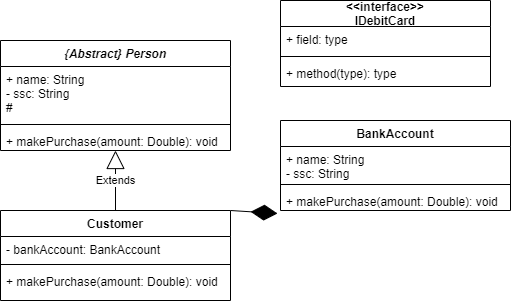

The diagram above was exported from draw.io. Its source (the exported page's mxGraphModel, read from the mxfile embedded in the PNG):
<mxGraphModel dx="1422" dy="762" grid="1" gridSize="10" guides="1" tooltips="1" connect="1" arrows="1" fold="1" page="1" pageScale="1" pageWidth="850" pageHeight="1100" math="0" shadow="0">
  <root>
    <mxCell id="0" />
    <mxCell id="1" parent="0" />
    <mxCell id="MYxYquJRXMQKQBpf79CK-1" value="{Abstract} Person" style="swimlane;fontStyle=3;align=center;verticalAlign=top;childLayout=stackLayout;horizontal=1;startSize=26;horizontalStack=0;resizeParent=1;resizeParentMax=0;resizeLast=0;collapsible=1;marginBottom=0;" parent="1" vertex="1">
      <mxGeometry x="80" y="310" width="230" height="110" as="geometry">
        <mxRectangle x="80" y="310" width="70" height="26" as="alternateBounds" />
      </mxGeometry>
    </mxCell>
    <mxCell id="MYxYquJRXMQKQBpf79CK-2" value="+ name: String&#10;- ssc: String&#10;#" style="text;strokeColor=none;fillColor=none;align=left;verticalAlign=top;spacingLeft=4;spacingRight=4;overflow=hidden;rotatable=0;points=[[0,0.5],[1,0.5]];portConstraint=eastwest;" parent="MYxYquJRXMQKQBpf79CK-1" vertex="1">
      <mxGeometry y="26" width="230" height="54" as="geometry" />
    </mxCell>
    <mxCell id="MYxYquJRXMQKQBpf79CK-3" value="" style="line;strokeWidth=1;fillColor=none;align=left;verticalAlign=middle;spacingTop=-1;spacingLeft=3;spacingRight=3;rotatable=0;labelPosition=right;points=[];portConstraint=eastwest;" parent="MYxYquJRXMQKQBpf79CK-1" vertex="1">
      <mxGeometry y="80" width="230" height="8" as="geometry" />
    </mxCell>
    <mxCell id="MYxYquJRXMQKQBpf79CK-4" value="+ makePurchase(amount: Double): void" style="text;strokeColor=none;fillColor=none;align=left;verticalAlign=top;spacingLeft=4;spacingRight=4;overflow=hidden;rotatable=0;points=[[0,0.5],[1,0.5]];portConstraint=eastwest;" parent="MYxYquJRXMQKQBpf79CK-1" vertex="1">
      <mxGeometry y="88" width="230" height="22" as="geometry" />
    </mxCell>
    <mxCell id="MYxYquJRXMQKQBpf79CK-6" value="BankAccount" style="swimlane;fontStyle=1;align=center;verticalAlign=top;childLayout=stackLayout;horizontal=1;startSize=26;horizontalStack=0;resizeParent=1;resizeParentMax=0;resizeLast=0;collapsible=1;marginBottom=0;" parent="1" vertex="1">
      <mxGeometry x="360" y="390" width="230" height="90" as="geometry">
        <mxRectangle x="360" y="310" width="110" height="26" as="alternateBounds" />
      </mxGeometry>
    </mxCell>
    <mxCell id="MYxYquJRXMQKQBpf79CK-7" value="+ name: String&#10;- ssc: String" style="text;strokeColor=none;fillColor=none;align=left;verticalAlign=top;spacingLeft=4;spacingRight=4;overflow=hidden;rotatable=0;points=[[0,0.5],[1,0.5]];portConstraint=eastwest;" parent="MYxYquJRXMQKQBpf79CK-6" vertex="1">
      <mxGeometry y="26" width="230" height="34" as="geometry" />
    </mxCell>
    <mxCell id="MYxYquJRXMQKQBpf79CK-8" value="" style="line;strokeWidth=1;fillColor=none;align=left;verticalAlign=middle;spacingTop=-1;spacingLeft=3;spacingRight=3;rotatable=0;labelPosition=right;points=[];portConstraint=eastwest;" parent="MYxYquJRXMQKQBpf79CK-6" vertex="1">
      <mxGeometry y="60" width="230" height="8" as="geometry" />
    </mxCell>
    <mxCell id="MYxYquJRXMQKQBpf79CK-9" value="+ makePurchase(amount: Double): void" style="text;strokeColor=none;fillColor=none;align=left;verticalAlign=top;spacingLeft=4;spacingRight=4;overflow=hidden;rotatable=0;points=[[0,0.5],[1,0.5]];portConstraint=eastwest;" parent="MYxYquJRXMQKQBpf79CK-6" vertex="1">
      <mxGeometry y="68" width="230" height="22" as="geometry" />
    </mxCell>
    <mxCell id="MYxYquJRXMQKQBpf79CK-14" value="Extends" style="endArrow=block;endSize=16;endFill=0;html=1;exitX=0.5;exitY=0;exitDx=0;exitDy=0;" parent="1" source="MYxYquJRXMQKQBpf79CK-18" target="MYxYquJRXMQKQBpf79CK-4" edge="1">
      <mxGeometry width="160" relative="1" as="geometry">
        <mxPoint x="196" y="477" as="sourcePoint" />
        <mxPoint x="310" y="430" as="targetPoint" />
      </mxGeometry>
    </mxCell>
    <mxCell id="MYxYquJRXMQKQBpf79CK-15" value="" style="endArrow=diamondThin;endFill=1;endSize=24;html=1;exitX=1;exitY=0;exitDx=0;exitDy=0;entryX=-0.013;entryY=1.136;entryDx=0;entryDy=0;entryPerimeter=0;" parent="1" source="MYxYquJRXMQKQBpf79CK-18" target="MYxYquJRXMQKQBpf79CK-9" edge="1">
      <mxGeometry width="160" relative="1" as="geometry">
        <mxPoint x="310" y="480" as="sourcePoint" />
        <mxPoint x="430" y="470" as="targetPoint" />
      </mxGeometry>
    </mxCell>
    <mxCell id="MYxYquJRXMQKQBpf79CK-18" value="Customer" style="swimlane;fontStyle=1;align=center;verticalAlign=top;childLayout=stackLayout;horizontal=1;startSize=26;horizontalStack=0;resizeParent=1;resizeParentMax=0;resizeLast=0;collapsible=1;marginBottom=0;" parent="1" vertex="1">
      <mxGeometry x="80" y="480" width="230" height="90" as="geometry" />
    </mxCell>
    <mxCell id="MYxYquJRXMQKQBpf79CK-19" value="- bankAccount: BankAccount" style="text;strokeColor=none;fillColor=none;align=left;verticalAlign=top;spacingLeft=4;spacingRight=4;overflow=hidden;rotatable=0;points=[[0,0.5],[1,0.5]];portConstraint=eastwest;" parent="MYxYquJRXMQKQBpf79CK-18" vertex="1">
      <mxGeometry y="26" width="230" height="24" as="geometry" />
    </mxCell>
    <mxCell id="MYxYquJRXMQKQBpf79CK-20" value="" style="line;strokeWidth=1;fillColor=none;align=left;verticalAlign=middle;spacingTop=-1;spacingLeft=3;spacingRight=3;rotatable=0;labelPosition=right;points=[];portConstraint=eastwest;" parent="MYxYquJRXMQKQBpf79CK-18" vertex="1">
      <mxGeometry y="50" width="230" height="8" as="geometry" />
    </mxCell>
    <mxCell id="MYxYquJRXMQKQBpf79CK-21" value="+ makePurchase(amount: Double): void" style="text;strokeColor=none;fillColor=none;align=left;verticalAlign=top;spacingLeft=4;spacingRight=4;overflow=hidden;rotatable=0;points=[[0,0.5],[1,0.5]];portConstraint=eastwest;" parent="MYxYquJRXMQKQBpf79CK-18" vertex="1">
      <mxGeometry y="58" width="230" height="32" as="geometry" />
    </mxCell>
    <mxCell id="MYxYquJRXMQKQBpf79CK-24" value="&lt;&lt;interface&gt;&gt;&#10;IDebitCard" style="swimlane;fontStyle=1;align=center;verticalAlign=middle;childLayout=stackLayout;horizontal=1;startSize=26;horizontalStack=0;resizeParent=1;resizeParentMax=0;resizeLast=0;collapsible=1;marginBottom=0;" parent="1" vertex="1">
      <mxGeometry x="360" y="270" width="210" height="86" as="geometry" />
    </mxCell>
    <mxCell id="MYxYquJRXMQKQBpf79CK-25" value="+ field: type" style="text;strokeColor=none;fillColor=none;align=left;verticalAlign=top;spacingLeft=4;spacingRight=4;overflow=hidden;rotatable=0;points=[[0,0.5],[1,0.5]];portConstraint=eastwest;" parent="MYxYquJRXMQKQBpf79CK-24" vertex="1">
      <mxGeometry y="26" width="210" height="26" as="geometry" />
    </mxCell>
    <mxCell id="MYxYquJRXMQKQBpf79CK-26" value="" style="line;strokeWidth=1;fillColor=none;align=left;verticalAlign=middle;spacingTop=-1;spacingLeft=3;spacingRight=3;rotatable=0;labelPosition=right;points=[];portConstraint=eastwest;" parent="MYxYquJRXMQKQBpf79CK-24" vertex="1">
      <mxGeometry y="52" width="210" height="8" as="geometry" />
    </mxCell>
    <mxCell id="MYxYquJRXMQKQBpf79CK-27" value="+ method(type): type" style="text;strokeColor=none;fillColor=none;align=left;verticalAlign=top;spacingLeft=4;spacingRight=4;overflow=hidden;rotatable=0;points=[[0,0.5],[1,0.5]];portConstraint=eastwest;" parent="MYxYquJRXMQKQBpf79CK-24" vertex="1">
      <mxGeometry y="60" width="210" height="26" as="geometry" />
    </mxCell>
  </root>
</mxGraphModel>